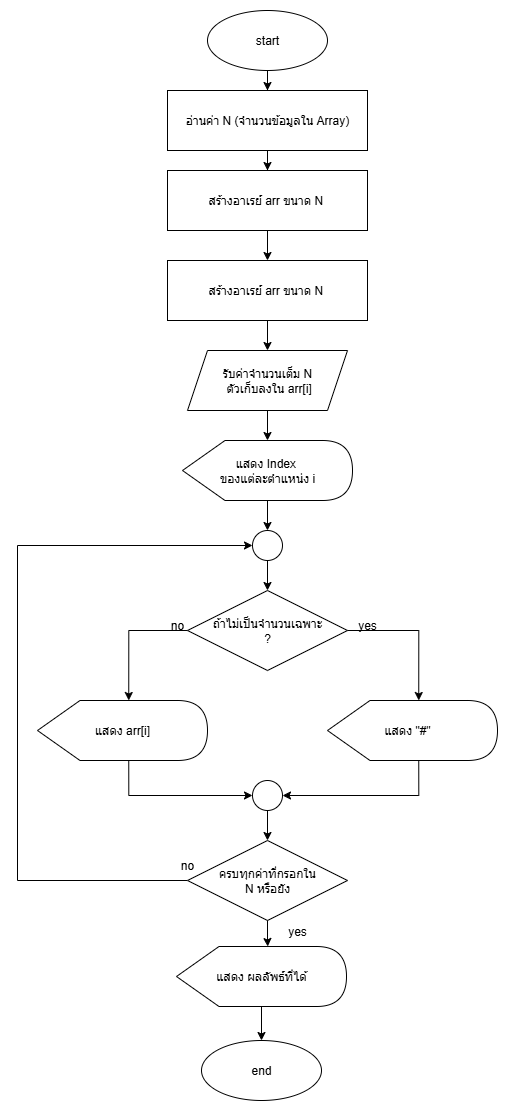

The diagram above was exported from draw.io. Its source (the exported page's mxGraphModel, read from the mxfile embedded in the PNG):
<mxGraphModel dx="665" dy="527" grid="1" gridSize="10" guides="1" tooltips="1" connect="1" arrows="1" fold="1" page="1" pageScale="1" pageWidth="827" pageHeight="1169" math="0" shadow="0">
  <root>
    <mxCell id="0" />
    <mxCell id="1" parent="0" />
    <mxCell id="V44VYX6REoADWKVFf49l-8" value="" style="edgeStyle=orthogonalEdgeStyle;rounded=0;orthogonalLoop=1;jettySize=auto;html=1;" edge="1" parent="1" source="V44VYX6REoADWKVFf49l-1" target="V44VYX6REoADWKVFf49l-3">
      <mxGeometry relative="1" as="geometry" />
    </mxCell>
    <mxCell id="V44VYX6REoADWKVFf49l-1" value="start" style="ellipse;whiteSpace=wrap;html=1;" vertex="1" parent="1">
      <mxGeometry x="364" width="120" height="60" as="geometry" />
    </mxCell>
    <mxCell id="V44VYX6REoADWKVFf49l-2" value="end" style="ellipse;whiteSpace=wrap;html=1;" vertex="1" parent="1">
      <mxGeometry x="358" y="1030" width="120" height="60" as="geometry" />
    </mxCell>
    <mxCell id="V44VYX6REoADWKVFf49l-9" value="" style="edgeStyle=orthogonalEdgeStyle;rounded=0;orthogonalLoop=1;jettySize=auto;html=1;" edge="1" parent="1" source="V44VYX6REoADWKVFf49l-3" target="V44VYX6REoADWKVFf49l-4">
      <mxGeometry relative="1" as="geometry" />
    </mxCell>
    <mxCell id="V44VYX6REoADWKVFf49l-3" value="อ่านค่า N (จำนวนข้อมูลใน Array)" style="rounded=0;whiteSpace=wrap;html=1;" vertex="1" parent="1">
      <mxGeometry x="324" y="80" width="200" height="60" as="geometry" />
    </mxCell>
    <mxCell id="V44VYX6REoADWKVFf49l-10" value="" style="edgeStyle=orthogonalEdgeStyle;rounded=0;orthogonalLoop=1;jettySize=auto;html=1;" edge="1" parent="1" source="V44VYX6REoADWKVFf49l-4" target="V44VYX6REoADWKVFf49l-5">
      <mxGeometry relative="1" as="geometry" />
    </mxCell>
    <mxCell id="V44VYX6REoADWKVFf49l-4" value="สร้างอาเรย์ arr ขนาด N&amp;nbsp;" style="rounded=0;whiteSpace=wrap;html=1;" vertex="1" parent="1">
      <mxGeometry x="324" y="160" width="200" height="60" as="geometry" />
    </mxCell>
    <mxCell id="V44VYX6REoADWKVFf49l-11" value="" style="edgeStyle=orthogonalEdgeStyle;rounded=0;orthogonalLoop=1;jettySize=auto;html=1;" edge="1" parent="1" source="V44VYX6REoADWKVFf49l-5" target="V44VYX6REoADWKVFf49l-6">
      <mxGeometry relative="1" as="geometry" />
    </mxCell>
    <mxCell id="V44VYX6REoADWKVFf49l-5" value="สร้างอาเรย์ arr ขนาด N&amp;nbsp;" style="rounded=0;whiteSpace=wrap;html=1;" vertex="1" parent="1">
      <mxGeometry x="324" y="250" width="200" height="60" as="geometry" />
    </mxCell>
    <mxCell id="V44VYX6REoADWKVFf49l-12" value="" style="edgeStyle=orthogonalEdgeStyle;rounded=0;orthogonalLoop=1;jettySize=auto;html=1;" edge="1" parent="1" source="V44VYX6REoADWKVFf49l-6" target="V44VYX6REoADWKVFf49l-7">
      <mxGeometry relative="1" as="geometry" />
    </mxCell>
    <mxCell id="V44VYX6REoADWKVFf49l-6" value="รับค่าจำนวนเต็ม N&lt;div&gt;&amp;nbsp;ตัวเก็บลงใน arr[i]&lt;/div&gt;" style="shape=parallelogram;perimeter=parallelogramPerimeter;whiteSpace=wrap;html=1;fixedSize=1;" vertex="1" parent="1">
      <mxGeometry x="344" y="340" width="160" height="60" as="geometry" />
    </mxCell>
    <mxCell id="V44VYX6REoADWKVFf49l-27" value="" style="edgeStyle=orthogonalEdgeStyle;rounded=0;orthogonalLoop=1;jettySize=auto;html=1;" edge="1" parent="1" source="V44VYX6REoADWKVFf49l-7" target="V44VYX6REoADWKVFf49l-25">
      <mxGeometry relative="1" as="geometry" />
    </mxCell>
    <mxCell id="V44VYX6REoADWKVFf49l-7" value="แสดง Index&amp;nbsp;&lt;div&gt;ของแต่ละตำแหน่ง i&lt;/div&gt;" style="shape=display;whiteSpace=wrap;html=1;" vertex="1" parent="1">
      <mxGeometry x="339" y="430" width="170" height="60" as="geometry" />
    </mxCell>
    <mxCell id="V44VYX6REoADWKVFf49l-13" value="ถ้าไม่เป็นจำนวนเฉพาะ&lt;div&gt;?&lt;/div&gt;" style="rhombus;whiteSpace=wrap;html=1;" vertex="1" parent="1">
      <mxGeometry x="344" y="580" width="160" height="80" as="geometry" />
    </mxCell>
    <mxCell id="V44VYX6REoADWKVFf49l-22" style="edgeStyle=orthogonalEdgeStyle;rounded=0;orthogonalLoop=1;jettySize=auto;html=1;entryX=0;entryY=0.5;entryDx=0;entryDy=0;exitX=0;exitY=0;exitDx=91.25;exitDy=60;exitPerimeter=0;" edge="1" parent="1" source="V44VYX6REoADWKVFf49l-15" target="V44VYX6REoADWKVFf49l-21">
      <mxGeometry relative="1" as="geometry" />
    </mxCell>
    <mxCell id="V44VYX6REoADWKVFf49l-15" value="แสดง arr[i]" style="shape=display;whiteSpace=wrap;html=1;" vertex="1" parent="1">
      <mxGeometry x="194" y="690" width="170" height="60" as="geometry" />
    </mxCell>
    <mxCell id="V44VYX6REoADWKVFf49l-23" style="edgeStyle=orthogonalEdgeStyle;rounded=0;orthogonalLoop=1;jettySize=auto;html=1;entryX=1;entryY=0.5;entryDx=0;entryDy=0;exitX=0;exitY=0;exitDx=91.25;exitDy=60;exitPerimeter=0;" edge="1" parent="1" source="V44VYX6REoADWKVFf49l-16" target="V44VYX6REoADWKVFf49l-21">
      <mxGeometry relative="1" as="geometry" />
    </mxCell>
    <mxCell id="V44VYX6REoADWKVFf49l-16" value="แสดง &quot;#&quot;&amp;nbsp; &amp;nbsp;" style="shape=display;whiteSpace=wrap;html=1;" vertex="1" parent="1">
      <mxGeometry x="484" y="690" width="170" height="60" as="geometry" />
    </mxCell>
    <mxCell id="V44VYX6REoADWKVFf49l-17" style="edgeStyle=orthogonalEdgeStyle;rounded=0;orthogonalLoop=1;jettySize=auto;html=1;entryX=0;entryY=0;entryDx=91.25;entryDy=0;entryPerimeter=0;exitX=1;exitY=0.5;exitDx=0;exitDy=0;" edge="1" parent="1" source="V44VYX6REoADWKVFf49l-13" target="V44VYX6REoADWKVFf49l-16">
      <mxGeometry relative="1" as="geometry" />
    </mxCell>
    <mxCell id="V44VYX6REoADWKVFf49l-18" style="edgeStyle=orthogonalEdgeStyle;rounded=0;orthogonalLoop=1;jettySize=auto;html=1;entryX=0;entryY=0;entryDx=91.25;entryDy=0;entryPerimeter=0;exitX=0;exitY=0.5;exitDx=0;exitDy=0;" edge="1" parent="1" source="V44VYX6REoADWKVFf49l-13" target="V44VYX6REoADWKVFf49l-15">
      <mxGeometry relative="1" as="geometry" />
    </mxCell>
    <mxCell id="V44VYX6REoADWKVFf49l-29" style="edgeStyle=orthogonalEdgeStyle;rounded=0;orthogonalLoop=1;jettySize=auto;html=1;entryX=0;entryY=0.5;entryDx=0;entryDy=0;" edge="1" parent="1" source="V44VYX6REoADWKVFf49l-20" target="V44VYX6REoADWKVFf49l-25">
      <mxGeometry relative="1" as="geometry">
        <Array as="points">
          <mxPoint x="174" y="870" />
          <mxPoint x="174" y="535" />
        </Array>
      </mxGeometry>
    </mxCell>
    <mxCell id="V44VYX6REoADWKVFf49l-20" value="ครบทุกค่าที่กรอกใน&lt;div&gt;N หรือยัง&lt;/div&gt;" style="rhombus;whiteSpace=wrap;html=1;" vertex="1" parent="1">
      <mxGeometry x="344" y="830" width="160" height="80" as="geometry" />
    </mxCell>
    <mxCell id="V44VYX6REoADWKVFf49l-24" value="" style="edgeStyle=orthogonalEdgeStyle;rounded=0;orthogonalLoop=1;jettySize=auto;html=1;" edge="1" parent="1" source="V44VYX6REoADWKVFf49l-21" target="V44VYX6REoADWKVFf49l-20">
      <mxGeometry relative="1" as="geometry" />
    </mxCell>
    <mxCell id="V44VYX6REoADWKVFf49l-21" value="" style="ellipse;whiteSpace=wrap;html=1;aspect=fixed;" vertex="1" parent="1">
      <mxGeometry x="409" y="770" width="30" height="30" as="geometry" />
    </mxCell>
    <mxCell id="V44VYX6REoADWKVFf49l-28" value="" style="edgeStyle=orthogonalEdgeStyle;rounded=0;orthogonalLoop=1;jettySize=auto;html=1;" edge="1" parent="1" source="V44VYX6REoADWKVFf49l-25" target="V44VYX6REoADWKVFf49l-13">
      <mxGeometry relative="1" as="geometry" />
    </mxCell>
    <mxCell id="V44VYX6REoADWKVFf49l-25" value="" style="ellipse;whiteSpace=wrap;html=1;aspect=fixed;" vertex="1" parent="1">
      <mxGeometry x="409" y="520" width="30" height="30" as="geometry" />
    </mxCell>
    <mxCell id="V44VYX6REoADWKVFf49l-31" value="yes" style="text;html=1;align=center;verticalAlign=middle;whiteSpace=wrap;rounded=0;" vertex="1" parent="1">
      <mxGeometry x="494" y="600" width="60" height="30" as="geometry" />
    </mxCell>
    <mxCell id="V44VYX6REoADWKVFf49l-32" value="no" style="text;html=1;align=center;verticalAlign=middle;whiteSpace=wrap;rounded=0;" vertex="1" parent="1">
      <mxGeometry x="304" y="600" width="60" height="30" as="geometry" />
    </mxCell>
    <mxCell id="V44VYX6REoADWKVFf49l-33" value="no" style="text;html=1;align=center;verticalAlign=middle;whiteSpace=wrap;rounded=0;" vertex="1" parent="1">
      <mxGeometry x="314" y="840" width="60" height="30" as="geometry" />
    </mxCell>
    <mxCell id="V44VYX6REoADWKVFf49l-34" value="yes" style="text;html=1;align=center;verticalAlign=middle;whiteSpace=wrap;rounded=0;" vertex="1" parent="1">
      <mxGeometry x="424" y="906" width="60" height="30" as="geometry" />
    </mxCell>
    <mxCell id="V44VYX6REoADWKVFf49l-39" value="" style="edgeStyle=orthogonalEdgeStyle;rounded=0;orthogonalLoop=1;jettySize=auto;html=1;" edge="1" parent="1" source="V44VYX6REoADWKVFf49l-36" target="V44VYX6REoADWKVFf49l-2">
      <mxGeometry relative="1" as="geometry" />
    </mxCell>
    <mxCell id="V44VYX6REoADWKVFf49l-36" value="แสดง ผลลัพธ์ที่ได้" style="shape=display;whiteSpace=wrap;html=1;" vertex="1" parent="1">
      <mxGeometry x="333" y="936" width="170" height="60" as="geometry" />
    </mxCell>
    <mxCell id="V44VYX6REoADWKVFf49l-38" style="edgeStyle=orthogonalEdgeStyle;rounded=0;orthogonalLoop=1;jettySize=auto;html=1;entryX=0;entryY=0;entryDx=91.25;entryDy=0;entryPerimeter=0;" edge="1" parent="1" source="V44VYX6REoADWKVFf49l-20" target="V44VYX6REoADWKVFf49l-36">
      <mxGeometry relative="1" as="geometry" />
    </mxCell>
  </root>
</mxGraphModel>